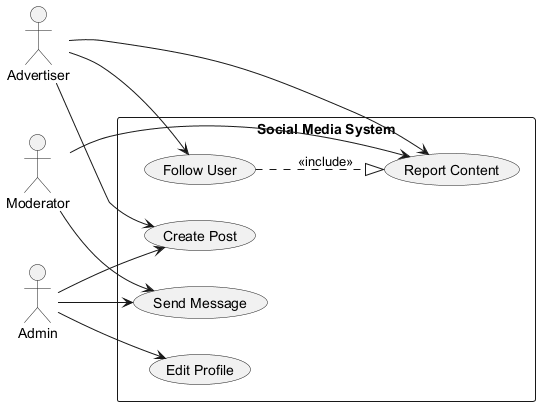

The diagram above was rendered by PlantUML. Its source (embedded in the PNG):
@startuml
skinparam backgroundColor #FFFFFF
skinparam classBackgroundColor #E8F4FA
skinparam classBorderColor #2C7DA0
left to right direction
actor "Advertiser" as A
actor "Moderator" as M
actor "Admin" as A1
rectangle "Social Media System" {
  usecase "Report Content" as UC_ReportContent
  usecase "Edit Profile" as UC_EditProfile
  usecase "Send Message" as UC_SendMessage
  usecase "Create Post" as UC_CreatePost
  usecase "Follow User" as UC_FollowUser
}
A --> UC_FollowUser
A --> UC_ReportContent
A --> UC_CreatePost
M --> UC_SendMessage
M --> UC_ReportContent
A1 --> UC_EditProfile
A1 --> UC_SendMessage
A1 --> UC_CreatePost
UC_FollowUser ..|> UC_ReportContent : <<include>>
@enduml